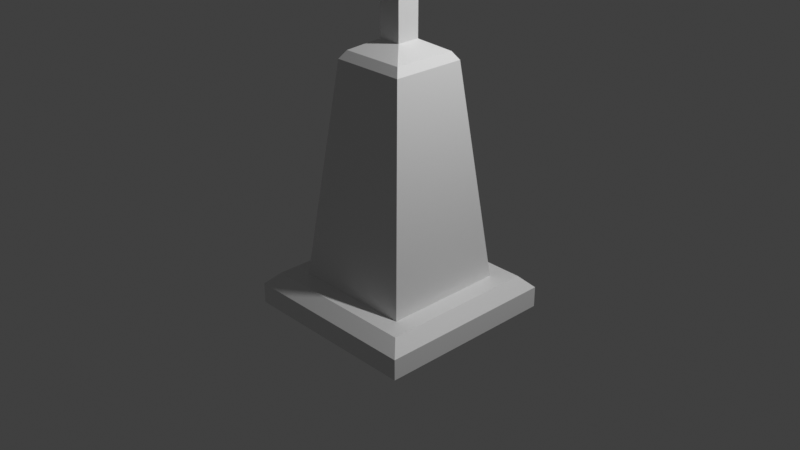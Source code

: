 # Source: Danese.blend  (saved by Blender 4.0.36; exported with 4.5.12 LTS)
import bpy
from mathutils import Matrix  # noqa: F401  (used for matrix-valued properties, if any)

bpy.ops.wm.read_factory_settings(use_empty=True)
scene = bpy.context.scene
scene.name = 'Scene'

# ---- collections
col_collection = bpy.data.collections.new('Collection'); scene.collection.children.link(col_collection)

# ---- materials (node trees are filled in below, after node groups)
mat_material = bpy.data.materials.new('Material')
mat_material.alpha_threshold = 0.0
mat_material.use_transparent_shadow = False
mat_material.roughness = 0.5
mat_material.line_color = (0.0, 0.0, 0.0, 1.0)

# ---- material node trees
mat_material.use_nodes = True; mat_material.node_tree.nodes.clear()
_N = mat_material.node_tree.nodes; _L = mat_material.node_tree.links
n0 = _N.new('ShaderNodeOutputMaterial'); n0.name = 'Material Output'; n0.location = (300, 300)
n1 = _N.new('ShaderNodeBsdfPrincipled'); n1.name = 'Principled BSDF'; n1.location = (10, 300)
n1.inputs[3].default_value = 1.45
n1.inputs[27].default_value = (0.0, 0.0, 0.0, 1.0)
_L.new(n1.outputs[0], n0.inputs[0])
n0.is_active_output = True

# ---- world
world_world = bpy.data.worlds.new('World'); scene.world = world_world
world_world.use_nodes = True; world_world.node_tree.nodes.clear()
_N = world_world.node_tree.nodes; _L = world_world.node_tree.links
n0 = _N.new('ShaderNodeOutputWorld'); n0.name = 'World Output'; n0.location = (300, 300)
n1 = _N.new('ShaderNodeBackground'); n1.name = 'Background'; n1.location = (10, 300)
n1.inputs[0].default_value = (0.05088, 0.05088, 0.05088, 1.0)
_L.new(n1.outputs[0], n0.inputs[0])
n0.is_active_output = True
world_world.color = (0.05088, 0.05088, 0.05088)
world_world.use_sun_shadow = False
world_world.sun_shadow_jitter_overblur = 0.0

# ---- cameras
cam_camera = bpy.data.cameras.new('Camera')
cam_camera.clip_end = 100.0
cam_camera.ortho_scale = 7.314

# ---- lights
light_light = bpy.data.lights.new('Light', 'POINT')
light_light.transmission_factor = 0.0
light_light.use_soft_falloff = False
light_light.energy = 1000.0
light_light.shadow_soft_size = 0.1
light_light.shadow_maximum_resolution = 0.006
light_light.use_absolute_resolution = True

# ---- meshes
me_cube = bpy.data.meshes.new('Cube')
me_cube.from_pydata([(1.0, 1.0, -1.0), (1.0, -1.0, -1.0), (-1.0, 1.0, -1.0), (-1.0, -1.0, -1.0), (0.665, -0.665, -0.6433), (-0.665, -0.665, -0.6433), (0.665, 0.665, -0.6433), (-0.665, 0.665, -0.6433), (0.4075, -0.4075, 1.679), (-0.4075, -0.4075, 1.679), (0.4075, 0.4075, 1.679), (-0.4075, 0.4075, 1.679), (1.0, -1.0, -0.7741), (0.8692, -0.8692, -0.6433), (-0.8692, -0.8692, -0.6433), (-1.0, -1.0, -0.7741), (1.0, 1.0, -0.7741), (0.8692, 0.8692, -0.6433), (-0.8692, 0.8692, -0.6433), (-1.0, 1.0, -0.7741), (0.3483, 0.3483, 1.766), (0.1256, 0.1256, 1.884), (0.3483, -0.3483, 1.766), (0.1256, -0.1256, 1.884), (-0.1256, 0.1256, 1.884), (-0.3483, 0.3483, 1.766), (-0.1256, -0.1256, 1.884), (-0.3483, -0.3483, 1.766), (0.1256, 0.1256, 3.059), (0.1256, -0.1256, 3.059), (-0.1256, 0.1256, 3.059), (-0.1256, -0.1256, 3.059), (0.1256, 0.1256, 12.34), (0.1256, -0.1256, 12.34), (-0.1256, 0.1256, 12.34), (-0.1256, -0.1256, 12.34), (0.1256, 0.1256, 12.61), (0.1256, -0.1256, 12.61), (-0.1256, 0.1256, 12.61), (-0.1256, -0.1256, 12.61), (-1.552, 0.1256, 12.34), (-1.552, -0.1256, 12.34), (-1.804, 0.1256, 12.34), (-1.804, -0.1256, 12.34), (-1.804, 0.1256, 12.61), (-1.804, -0.1256, 12.61), (-1.545, 0.1256, 12.17), (-1.545, -0.1256, 12.17), (-1.796, 0.1256, 12.17), (-1.796, -0.1256, 12.17), (-1.41, 0.2573, 12.17), (-1.41, -0.2635, 12.17), (-1.931, 0.2573, 12.17), (-1.931, -0.2635, 12.17), (-1.41, 0.2573, 11.96), (-1.41, -0.2635, 11.96), (-1.931, 0.2573, 11.96), (-1.931, -0.2635, 11.96)], [], [(25, 20, 10, 11), (6, 4, 13, 17), (5, 7, 18, 14), (2, 0, 1, 3), (1, 12, 15, 3), (7, 6, 17, 18), (3, 15, 19, 2), (4, 5, 14, 13), (2, 19, 16, 0), (8, 9, 5, 4), (10, 8, 4, 6), (9, 11, 7, 5), (11, 10, 6, 7), (27, 25, 11, 9), (23, 21, 28, 29), (22, 27, 9, 8), (13, 14, 15, 12), (17, 13, 12, 16), (14, 18, 19, 15), (18, 17, 16, 19), (0, 16, 12, 1), (23, 26, 27, 22), (21, 23, 22, 20), (26, 24, 25, 27), (24, 21, 20, 25), (20, 22, 8, 10), (31, 29, 33, 35), (26, 23, 29, 31), (21, 24, 30, 28), (24, 26, 31, 30), (38, 34, 42, 44), (28, 30, 34, 32), (29, 28, 32, 33), (30, 31, 35, 34), (36, 38, 39, 37), (35, 33, 37, 39), (32, 34, 38, 36), (33, 32, 36, 37), (42, 43, 45, 44), (34, 35, 43, 42), (33, 35, 43, 41), (34, 32, 40, 42), (35, 39, 45, 43), (32, 33, 41, 40), (39, 38, 44, 45), (42, 40, 46, 48), (40, 41, 47, 46), (42, 43, 49, 48), (41, 43, 49, 47), (46, 47, 51, 50), (53, 52, 56, 57), (49, 48, 52, 53), (47, 49, 53, 51), (48, 46, 50, 52), (55, 57, 56, 54), (51, 53, 57, 55), (52, 50, 54, 56), (50, 51, 55, 54)])
_uv = me_cube.uv_layers.new(name='UVMap')
_uv.uv.foreach_set('vector', [0.7935, 0.5815, 0.7065, 0.5815, 0.6991, 0.5741, 0.8009, 0.5741, 0.6669, 0.5419, 0.6669, 0.7081, 0.6413, 0.7337, 0.6413, 0.5163, 0.8331, 0.7081, 0.8331, 0.5419, 0.8587, 0.5163, 0.8587, 0.7337, 0.125, 0.5, 0.375, 0.5, 0.375, 0.75, 0.125, 0.75, 0.375, 0.75, 0.5334, 0.75, 0.5334, 1.0, 0.375, 1.0, 0.8331, 0.5419, 0.6669, 0.5419, 0.6413, 0.5163, 0.8587, 0.5163, 0.375, 0.0, 0.5334, 0.0, 0.5334, 0.25, 0.375, 0.25, 0.6669, 0.7081, 0.8331, 0.7081, 0.8587, 0.7337, 0.6413, 0.7337, 0.375, 0.25, 0.5334, 0.25, 0.5334, 0.5, 0.375, 0.5, 0.6991, 0.6759, 0.8009, 0.6759, 0.8331, 0.7081, 0.6669, 0.7081, 0.6991, 0.5741, 0.6991, 0.6759, 0.6669, 0.7081, 0.6669, 0.5419, 0.8009, 0.6759, 0.8009, 0.5741, 0.8331, 0.5419, 0.8331, 0.7081, 0.8009, 0.5741, 0.6991, 0.5741, 0.6669, 0.5419, 0.8331, 0.5419, 0.7935, 0.6685, 0.7935, 0.5815, 0.8009, 0.5741, 0.8009, 0.6759, 0.7343, 0.6407, 0.7343, 0.6093, 0.7343, 0.6093, 0.7343, 0.6407, 0.7065, 0.6685, 0.7935, 0.6685, 0.8009, 0.6759, 0.6991, 0.6759, 0.625, 0.7663, 0.625, 0.9837, 0.5334, 1.0, 0.5334, 0.75, 0.6413, 0.5163, 0.6413, 0.7337, 0.5334, 0.75, 0.5334, 0.5, 0.625, 0.01634, 0.625, 0.2337, 0.5334, 0.25, 0.5334, 0.0, 0.625, 0.2663, 0.625, 0.4837, 0.5334, 0.5, 0.5334, 0.25, 0.375, 0.5, 0.5334, 0.5, 0.5334, 0.75, 0.375, 0.75, 0.7343, 0.6407, 0.7657, 0.6407, 0.7935, 0.6685, 0.7065, 0.6685, 0.7343, 0.6093, 0.7343, 0.6407, 0.7065, 0.6685, 0.7065, 0.5815, 0.7657, 0.6407, 0.7657, 0.6093, 0.7935, 0.5815, 0.7935, 0.6685, 0.7657, 0.6093, 0.7343, 0.6093, 0.7065, 0.5815, 0.7935, 0.5815, 0.7065, 0.5815, 0.7065, 0.6685, 0.6991, 0.6759, 0.6991, 0.5741, 0.7657, 0.6407, 0.7343, 0.6407, 0.7343, 0.6407, 0.7657, 0.6407, 0.7657, 0.6407, 0.7343, 0.6407, 0.7343, 0.6407, 0.7657, 0.6407, 0.7343, 0.6093, 0.7657, 0.6093, 0.7657, 0.6093, 0.7343, 0.6093, 0.7657, 0.6093, 0.7657, 0.6407, 0.7657, 0.6407, 0.7657, 0.6093, 0.7657, 0.6093, 0.7657, 0.6093, 0.7657, 0.6093, 0.7657, 0.6093, 0.7343, 0.6093, 0.7657, 0.6093, 0.7657, 0.6093, 0.7343, 0.6093, 0.7343, 0.6407, 0.7343, 0.6093, 0.7343, 0.6093, 0.7343, 0.6407, 0.7657, 0.6093, 0.7657, 0.6407, 0.7657, 0.6407, 0.7657, 0.6093, 0.7343, 0.6093, 0.7657, 0.6093, 0.7657, 0.6407, 0.7343, 0.6407, 0.7657, 0.6407, 0.7343, 0.6407, 0.7343, 0.6407, 0.7657, 0.6407, 0.7343, 0.6093, 0.7657, 0.6093, 0.7657, 0.6093, 0.7343, 0.6093, 0.7343, 0.6407, 0.7343, 0.6093, 0.7343, 0.6093, 0.7343, 0.6407, 0.7657, 0.6093, 0.7657, 0.6407, 0.7657, 0.6407, 0.7657, 0.6093, 0.7657, 0.6093, 0.7657, 0.6407, 0.7657, 0.6407, 0.7657, 0.6093, 0.7343, 0.6407, 0.7657, 0.6407, 0.7657, 0.6407, 0.7343, 0.6407, 0.7657, 0.6093, 0.7343, 0.6093, 0.7343, 0.6093, 0.7657, 0.6093, 0.7657, 0.6407, 0.7657, 0.6407, 0.7657, 0.6407, 0.7657, 0.6407, 0.7343, 0.6093, 0.7343, 0.6407, 0.7343, 0.6407, 0.7343, 0.6093, 0.7657, 0.6407, 0.7657, 0.6093, 0.7657, 0.6093, 0.7657, 0.6407, 0.7657, 0.6093, 0.7343, 0.6093, 0.7343, 0.6093, 0.7657, 0.6093, 0.7343, 0.6093, 0.7343, 0.6407, 0.7343, 0.6407, 0.7343, 0.6093, 0.7657, 0.6093, 0.7657, 0.6407, 0.7657, 0.6407, 0.7657, 0.6093, 0.7343, 0.6407, 0.7657, 0.6407, 0.7657, 0.6407, 0.7343, 0.6407, 0.7343, 0.6093, 0.7343, 0.6407, 0.7343, 0.6407, 0.7343, 0.6093, 0.7657, 0.6407, 0.7657, 0.6093, 0.7657, 0.6093, 0.7657, 0.6407, 0.7657, 0.6407, 0.7657, 0.6093, 0.7657, 0.6093, 0.7657, 0.6407, 0.7343, 0.6407, 0.7657, 0.6407, 0.7657, 0.6407, 0.7343, 0.6407, 0.7657, 0.6093, 0.7343, 0.6093, 0.7343, 0.6093, 0.7657, 0.6093, 0.7343, 0.6407, 0.7657, 0.6407, 0.7657, 0.6093, 0.7343, 0.6093, 0.7343, 0.6407, 0.7657, 0.6407, 0.7657, 0.6407, 0.7343, 0.6407, 0.7657, 0.6093, 0.7343, 0.6093, 0.7343, 0.6093, 0.7657, 0.6093, 0.7343, 0.6093, 0.7343, 0.6407, 0.7343, 0.6407, 0.7343, 0.6093])
me_cube.materials.append(mat_material)
me_cube.use_mirror_vertex_groups = False
me_cube.update()

# ---- objects
ob_cube = bpy.data.objects.new('Cube', me_cube)
ob_light = bpy.data.objects.new('Light', light_light)
ob_camera = bpy.data.objects.new('Camera', cam_camera)

# ---- transforms, parenting, visibility, modifiers, constraints
ob_cube.location = (0.0, 0.0, 0.0)
ob_cube.lock_rotations_4d = False
ob_cube.empty_display_type = 'ARROWS'
ob_cube.lineart.crease_threshold = 0.0
ob_light.location = (4.076, 1.005, 5.904)
ob_light.rotation_euler = (0.6503, 0.05522, 1.866)
ob_light.lock_rotations_4d = False
ob_light.empty_display_type = 'ARROWS'
ob_light.color = (0.0, 0.0, 0.0, 0.0)
ob_light.lineart.crease_threshold = 0.0
ob_camera.location = (7.359, -6.926, 4.958)
ob_camera.rotation_euler = (1.109, 0.0, 0.8149)
ob_camera.lock_rotations_4d = False
ob_camera.empty_display_type = 'ARROWS'
ob_camera.color = (0.0, 0.0, 0.0, 0.0)
ob_camera.display_type = 'WIRE'
ob_camera.lineart.crease_threshold = 0.0

# ---- collection membership
col_collection.objects.link(ob_cube)
col_collection.objects.link(ob_light)
col_collection.objects.link(ob_camera)

# ---- scene / render settings (as saved in the file)
scene.camera = ob_camera
scene.frame_start = 1; scene.frame_end = 250; scene.frame_set(1)
scene.render.engine = 'BLENDER_EEVEE_NEXT'
scene.cycles.sampling_pattern = 'TABULATED_SOBOL'
scene.view_settings.view_transform = 'Standard'
bpy.context.view_layer.update()
